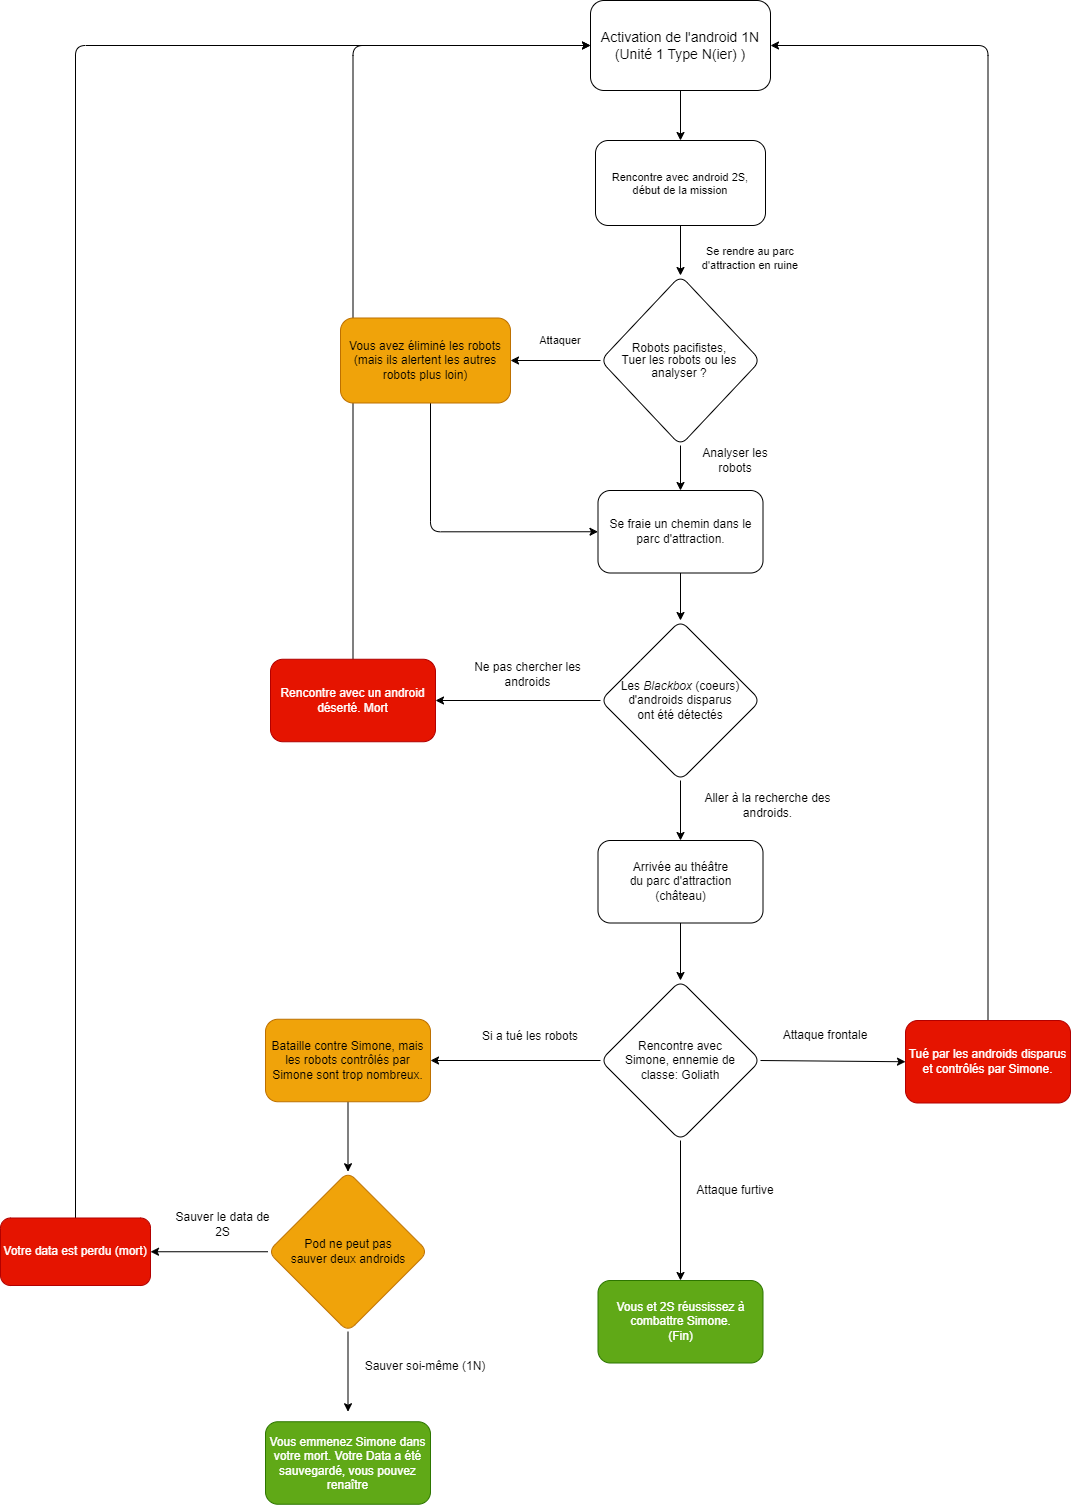

The diagram above was exported from draw.io. Its source (the exported page's mxGraphModel, read from the mxfile embedded in the PNG):
<mxGraphModel dx="1907" dy="1879" grid="1" gridSize="10" guides="1" tooltips="1" connect="1" arrows="1" fold="1" page="1" pageScale="1" pageWidth="850" pageHeight="1100" math="0" shadow="0">
  <root>
    <mxCell id="0" />
    <mxCell id="1" parent="0" />
    <mxCell id="63" style="edgeStyle=none;html=1;exitX=0.5;exitY=1;exitDx=0;exitDy=0;entryX=0.5;entryY=0;entryDx=0;entryDy=0;" parent="1" source="8" target="78" edge="1">
      <mxGeometry relative="1" as="geometry">
        <mxPoint x="510" y="-760" as="targetPoint" />
      </mxGeometry>
    </mxCell>
    <mxCell id="8" value="&lt;font style=&quot;font-size: 14px;&quot;&gt;Activation de l'android 1N (Unité 1 Type N(ier) )&lt;/font&gt;" style="rounded=1;whiteSpace=wrap;html=1;" parent="1" vertex="1">
      <mxGeometry x="420" y="-870" width="180" height="90" as="geometry" />
    </mxCell>
    <mxCell id="97" style="edgeStyle=none;html=1;exitX=0;exitY=0.5;exitDx=0;exitDy=0;" parent="1" source="16" target="17" edge="1">
      <mxGeometry relative="1" as="geometry" />
    </mxCell>
    <mxCell id="98" style="edgeStyle=none;html=1;exitX=0.5;exitY=1;exitDx=0;exitDy=0;entryX=0.5;entryY=0;entryDx=0;entryDy=0;" parent="1" source="16" edge="1">
      <mxGeometry relative="1" as="geometry">
        <mxPoint x="177.5" y="541.25" as="targetPoint" />
      </mxGeometry>
    </mxCell>
    <mxCell id="16" value="Pod ne peut pas&lt;br&gt;sauver deux androids" style="rhombus;whiteSpace=wrap;html=1;rounded=1;fillColor=#f0a30a;fontColor=#000000;strokeColor=#BD7000;" parent="1" vertex="1">
      <mxGeometry x="97.5" y="301.25" width="160" height="160" as="geometry" />
    </mxCell>
    <mxCell id="100" style="edgeStyle=orthogonalEdgeStyle;html=1;exitX=0.5;exitY=0;exitDx=0;exitDy=0;entryX=0;entryY=0.5;entryDx=0;entryDy=0;" parent="1" source="17" target="8" edge="1">
      <mxGeometry relative="1" as="geometry" />
    </mxCell>
    <mxCell id="17" value="Votre data est perdu (mort)" style="rounded=1;whiteSpace=wrap;html=1;fillColor=#e51400;fontColor=#ffffff;strokeColor=#B20000;" parent="1" vertex="1">
      <mxGeometry x="-170" y="347.5" width="150" height="67.5" as="geometry" />
    </mxCell>
    <mxCell id="21" value="Se rendre au parc d'attraction en ruine" style="text;html=1;strokeColor=none;fillColor=none;align=center;verticalAlign=middle;whiteSpace=wrap;rounded=0;fontSize=11;" parent="1" vertex="1">
      <mxGeometry x="520" y="-630" width="120" height="35" as="geometry" />
    </mxCell>
    <mxCell id="31" value="Attaquer" style="text;html=1;strokeColor=none;fillColor=none;align=center;verticalAlign=middle;whiteSpace=wrap;rounded=0;fontSize=11;" parent="1" vertex="1">
      <mxGeometry x="360" y="-545" width="60" height="30" as="geometry" />
    </mxCell>
    <mxCell id="35" value="Ne pas chercher les androids" style="text;html=1;strokeColor=none;fillColor=none;align=center;verticalAlign=middle;whiteSpace=wrap;rounded=0;fontSize=12;" parent="1" vertex="1">
      <mxGeometry x="280" y="-211.25" width="155" height="30" as="geometry" />
    </mxCell>
    <mxCell id="36" value="Aller à la recherche des androids." style="text;html=1;strokeColor=none;fillColor=none;align=center;verticalAlign=middle;whiteSpace=wrap;rounded=0;fontSize=12;" parent="1" vertex="1">
      <mxGeometry x="520" y="-80" width="155" height="30" as="geometry" />
    </mxCell>
    <mxCell id="47" style="edgeStyle=orthogonalEdgeStyle;rounded=1;html=1;exitX=0.5;exitY=0;exitDx=0;exitDy=0;entryX=0;entryY=0.5;entryDx=0;entryDy=0;fontSize=12;" parent="1" source="45" target="8" edge="1">
      <mxGeometry relative="1" as="geometry" />
    </mxCell>
    <mxCell id="45" value="Rencontre avec un android déserté. Mort" style="rounded=1;whiteSpace=wrap;html=1;fontSize=12;fillColor=#e51400;fontColor=#ffffff;strokeColor=#B20000;" parent="1" vertex="1">
      <mxGeometry x="100" y="-211.25" width="165" height="82.5" as="geometry" />
    </mxCell>
    <mxCell id="73" style="edgeStyle=orthogonalEdgeStyle;html=1;entryX=0;entryY=0.5;entryDx=0;entryDy=0;" parent="1" source="32" target="81" edge="1">
      <mxGeometry relative="1" as="geometry">
        <mxPoint x="430" y="-280" as="targetPoint" />
        <Array as="points">
          <mxPoint x="260" y="-339" />
        </Array>
      </mxGeometry>
    </mxCell>
    <mxCell id="32" value="Vous avez éliminé les robots&lt;br&gt;(mais ils alertent les autres robots plus loin)" style="rounded=1;whiteSpace=wrap;html=1;fillColor=#f0a30a;fontColor=#000000;strokeColor=#BD7000;" parent="1" vertex="1">
      <mxGeometry x="170" y="-552.5" width="170" height="85" as="geometry" />
    </mxCell>
    <mxCell id="90" style="edgeStyle=orthogonalEdgeStyle;html=1;exitX=0.5;exitY=1;exitDx=0;exitDy=0;entryX=0.5;entryY=0;entryDx=0;entryDy=0;fontColor=#e01f1f;" parent="1" source="48" target="77" edge="1">
      <mxGeometry relative="1" as="geometry" />
    </mxCell>
    <mxCell id="48" value="Arrivée au théâtre&lt;br&gt;du parc d'attraction&lt;br&gt;(château)" style="rounded=1;whiteSpace=wrap;html=1;fontSize=12;" parent="1" vertex="1">
      <mxGeometry x="427.5" y="-30" width="165" height="82.5" as="geometry" />
    </mxCell>
    <mxCell id="96" style="edgeStyle=none;html=1;exitX=0.5;exitY=1;exitDx=0;exitDy=0;entryX=0.5;entryY=0;entryDx=0;entryDy=0;" parent="1" source="53" target="16" edge="1">
      <mxGeometry relative="1" as="geometry" />
    </mxCell>
    <mxCell id="53" value="Bataille contre Simone, mais&lt;br&gt;les robots contrôlés par Simone sont trop nombreux." style="rounded=1;whiteSpace=wrap;html=1;fontSize=12;fillColor=#f0a30a;fontColor=#000000;strokeColor=#BD7000;" parent="1" vertex="1">
      <mxGeometry x="95" y="148.75" width="165" height="82.5" as="geometry" />
    </mxCell>
    <mxCell id="54" value="Si a tué les robots" style="text;html=1;strokeColor=none;fillColor=none;align=center;verticalAlign=middle;whiteSpace=wrap;rounded=0;" parent="1" vertex="1">
      <mxGeometry x="295" y="151.25" width="130" height="30" as="geometry" />
    </mxCell>
    <mxCell id="55" value="Attaque frontale" style="text;html=1;strokeColor=none;fillColor=none;align=center;verticalAlign=middle;whiteSpace=wrap;rounded=0;" parent="1" vertex="1">
      <mxGeometry x="590" y="150" width="130" height="30" as="geometry" />
    </mxCell>
    <mxCell id="57" value="Sauver le data de 2S" style="text;html=1;strokeColor=none;fillColor=none;align=center;verticalAlign=middle;whiteSpace=wrap;rounded=0;" parent="1" vertex="1">
      <mxGeometry y="331.25" width="105" height="46.25" as="geometry" />
    </mxCell>
    <mxCell id="58" value="Sauver soi-même (1N)" style="text;html=1;strokeColor=none;fillColor=none;align=center;verticalAlign=middle;whiteSpace=wrap;rounded=0;" parent="1" vertex="1">
      <mxGeometry x="180" y="481.25" width="150" height="30" as="geometry" />
    </mxCell>
    <mxCell id="62" value="Vous et 2S réussissez à combattre Simone.&lt;br&gt;(Fin)" style="rounded=1;whiteSpace=wrap;html=1;fontSize=12;fillColor=#60a917;fontColor=#ffffff;strokeColor=#2D7600;" parent="1" vertex="1">
      <mxGeometry x="427.5" y="410" width="165" height="82.5" as="geometry" />
    </mxCell>
    <mxCell id="60" value="Analyser les robots" style="text;html=1;strokeColor=none;fillColor=none;align=center;verticalAlign=middle;whiteSpace=wrap;rounded=0;" parent="1" vertex="1">
      <mxGeometry x="530" y="-425" width="70" height="30" as="geometry" />
    </mxCell>
    <mxCell id="91" style="edgeStyle=none;html=1;exitX=0.5;exitY=1;exitDx=0;exitDy=0;entryX=0.5;entryY=0;entryDx=0;entryDy=0;" parent="1" source="77" target="62" edge="1">
      <mxGeometry relative="1" as="geometry" />
    </mxCell>
    <mxCell id="94" style="edgeStyle=none;html=1;exitX=1;exitY=0.5;exitDx=0;exitDy=0;entryX=0;entryY=0.5;entryDx=0;entryDy=0;" parent="1" source="77" target="93" edge="1">
      <mxGeometry relative="1" as="geometry" />
    </mxCell>
    <mxCell id="102" style="edgeStyle=orthogonalEdgeStyle;html=1;exitX=0;exitY=0.5;exitDx=0;exitDy=0;entryX=1;entryY=0.5;entryDx=0;entryDy=0;fontSize=16;" parent="1" source="77" target="53" edge="1">
      <mxGeometry relative="1" as="geometry" />
    </mxCell>
    <mxCell id="77" value="Rencontre avec&lt;br&gt;Simone, ennemie de&lt;br&gt;classe: Goliath" style="rhombus;whiteSpace=wrap;html=1;rounded=1;" parent="1" vertex="1">
      <mxGeometry x="430" y="110" width="160" height="160" as="geometry" />
    </mxCell>
    <mxCell id="86" style="edgeStyle=orthogonalEdgeStyle;html=1;exitX=0.5;exitY=1;exitDx=0;exitDy=0;fontColor=#e01f1f;" parent="1" source="78" target="79" edge="1">
      <mxGeometry relative="1" as="geometry" />
    </mxCell>
    <mxCell id="78" value="&lt;div style=&quot;line-height: 12.1px; font-size: 11px;&quot;&gt;Rencontre avec android 2S,&lt;/div&gt;&lt;div style=&quot;line-height: 12.1px; font-size: 11px;&quot;&gt;début de la mission&lt;/div&gt;" style="rounded=1;whiteSpace=wrap;html=1;" parent="1" vertex="1">
      <mxGeometry x="425" y="-730" width="170" height="85" as="geometry" />
    </mxCell>
    <mxCell id="87" style="edgeStyle=orthogonalEdgeStyle;html=1;exitX=0.5;exitY=1;exitDx=0;exitDy=0;entryX=0.5;entryY=0;entryDx=0;entryDy=0;fontColor=#e01f1f;" parent="1" source="79" target="81" edge="1">
      <mxGeometry relative="1" as="geometry" />
    </mxCell>
    <mxCell id="88" style="edgeStyle=orthogonalEdgeStyle;html=1;exitX=0;exitY=0.5;exitDx=0;exitDy=0;entryX=1;entryY=0.5;entryDx=0;entryDy=0;fontColor=#e01f1f;" parent="1" source="79" target="32" edge="1">
      <mxGeometry relative="1" as="geometry" />
    </mxCell>
    <mxCell id="79" value="&lt;div style=&quot;text-align: center; line-height: 110%; font-size: 11px;&quot;&gt;&lt;span style=&quot;font-size: 12px;&quot;&gt;Robots pacifistes,&lt;/span&gt;&lt;br style=&quot;font-size: 12px;&quot;&gt;&lt;span style=&quot;font-size: 12px;&quot;&gt;Tuer les robots ou les analyser ?&lt;/span&gt;&lt;br&gt;&lt;/div&gt;" style="rhombus;whiteSpace=wrap;html=1;align=right;rounded=1;" parent="1" vertex="1">
      <mxGeometry x="430" y="-595" width="160" height="170" as="geometry" />
    </mxCell>
    <mxCell id="84" style="edgeStyle=orthogonalEdgeStyle;html=1;exitX=0.5;exitY=1;exitDx=0;exitDy=0;entryX=0.5;entryY=0;entryDx=0;entryDy=0;fontColor=#e01f1f;" parent="1" source="80" target="48" edge="1">
      <mxGeometry relative="1" as="geometry" />
    </mxCell>
    <mxCell id="89" style="edgeStyle=orthogonalEdgeStyle;html=1;exitX=0;exitY=0.5;exitDx=0;exitDy=0;entryX=1;entryY=0.5;entryDx=0;entryDy=0;fontColor=#e01f1f;" parent="1" source="80" target="45" edge="1">
      <mxGeometry relative="1" as="geometry" />
    </mxCell>
    <mxCell id="80" value="&lt;font style=&quot;font-size: 12px;&quot;&gt;Les &lt;i&gt;Blackbox&lt;/i&gt; (coeurs) d'androids disparus&lt;br&gt;ont été détectés&lt;br&gt;&lt;/font&gt;" style="rhombus;whiteSpace=wrap;html=1;rounded=1;" parent="1" vertex="1">
      <mxGeometry x="430" y="-250" width="160" height="160" as="geometry" />
    </mxCell>
    <mxCell id="83" style="edgeStyle=orthogonalEdgeStyle;html=1;exitX=0.5;exitY=1;exitDx=0;exitDy=0;fontColor=#e01f1f;" parent="1" source="81" target="80" edge="1">
      <mxGeometry relative="1" as="geometry" />
    </mxCell>
    <mxCell id="81" value="Se fraie un chemin dans le parc d'attraction." style="rounded=1;whiteSpace=wrap;html=1;fontSize=12;" parent="1" vertex="1">
      <mxGeometry x="427.5" y="-380" width="165" height="82.5" as="geometry" />
    </mxCell>
    <mxCell id="92" value="Attaque furtive" style="text;html=1;strokeColor=none;fillColor=none;align=center;verticalAlign=middle;whiteSpace=wrap;rounded=0;" parent="1" vertex="1">
      <mxGeometry x="520" y="305" width="90" height="30" as="geometry" />
    </mxCell>
    <mxCell id="101" style="edgeStyle=orthogonalEdgeStyle;html=1;exitX=0.5;exitY=0;exitDx=0;exitDy=0;entryX=1;entryY=0.5;entryDx=0;entryDy=0;fontSize=16;" parent="1" source="93" target="8" edge="1">
      <mxGeometry relative="1" as="geometry" />
    </mxCell>
    <mxCell id="93" value="Tué par les androids disparus&lt;br&gt;et contrôlés par Simone." style="rounded=1;whiteSpace=wrap;html=1;fontSize=12;fillColor=#e51400;fontColor=#ffffff;strokeColor=#B20000;" parent="1" vertex="1">
      <mxGeometry x="735" y="150" width="165" height="82.5" as="geometry" />
    </mxCell>
    <mxCell id="99" value="Vous emmenez Simone dans votre mort. Votre Data a été sauvegardé, vous pouvez renaître" style="rounded=1;whiteSpace=wrap;html=1;fontSize=12;fillColor=#60a917;fontColor=#ffffff;strokeColor=#2D7600;" parent="1" vertex="1">
      <mxGeometry x="95" y="551.25" width="165" height="82.5" as="geometry" />
    </mxCell>
  </root>
</mxGraphModel>